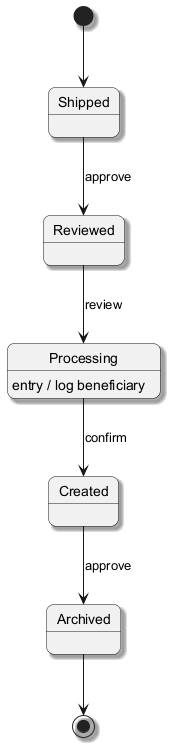

The diagram above was rendered by PlantUML. Its source (embedded in the PNG):
@startuml
skinparam backgroundColor #FFFFFF
skinparam roundCorner 15
skinparam shadowing true
[*] --> Shipped
Shipped --> Reviewed : approve
Reviewed --> Processing : review
Processing --> Created : confirm
Processing : entry / log beneficiary
Created --> Archived : approve
Archived --> [*]
@enduml